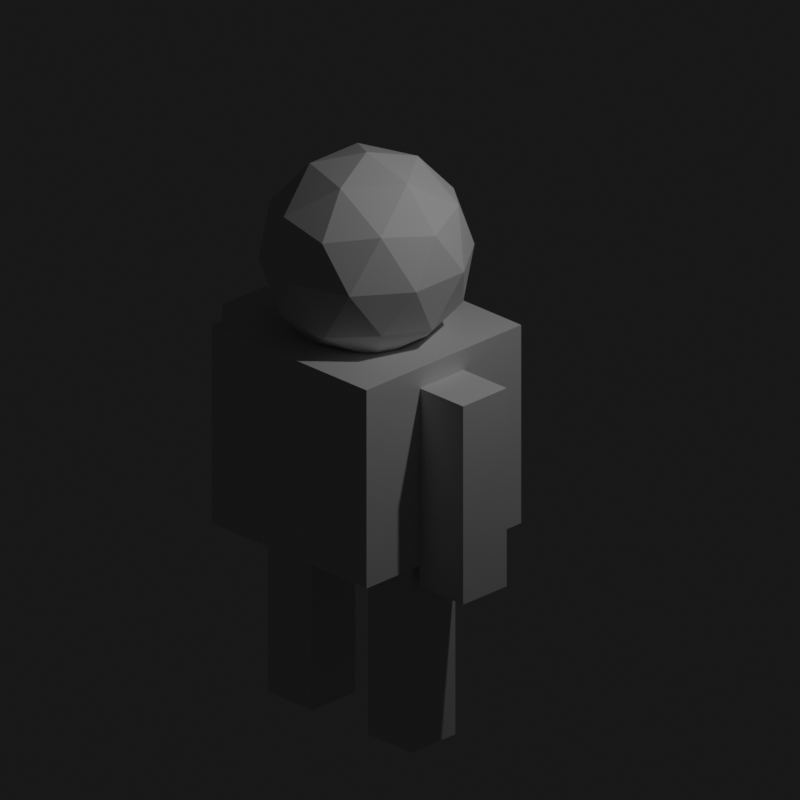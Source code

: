 # Source: player.blend  (saved by Blender 4.3.34; exported with 4.5.12 LTS)
import bpy
from mathutils import Matrix  # noqa: F401  (used for matrix-valued properties, if any)

bpy.ops.wm.read_factory_settings(use_empty=True)
scene = bpy.context.scene
scene.name = 'Scene'

# ---- collections
col_collection = bpy.data.collections.new('Collection'); scene.collection.children.link(col_collection)

# ---- materials (node trees are filled in below, after node groups)
mat_material = bpy.data.materials.new('Material')
mat_material.alpha_threshold = 0.0
mat_material.roughness = 0.5
mat_material.line_color = (0.0, 0.0, 0.0, 1.0)

# ---- material node trees
mat_material.use_nodes = True; mat_material.node_tree.nodes.clear()
_N = mat_material.node_tree.nodes; _L = mat_material.node_tree.links
n0 = _N.new('ShaderNodeOutputMaterial'); n0.name = 'Material Output'; n0.location = (300, 300)
n1 = _N.new('ShaderNodeBsdfPrincipled'); n1.name = 'Principled BSDF'; n1.location = (10, 300)
n1.inputs[3].default_value = 1.45
_L.new(n1.outputs[0], n0.inputs[0])
n0.is_active_output = True

# ---- world
world_world = bpy.data.worlds.new('World'); scene.world = world_world
world_world.use_nodes = True; world_world.node_tree.nodes.clear()
_N = world_world.node_tree.nodes; _L = world_world.node_tree.links
n0 = _N.new('ShaderNodeOutputWorld'); n0.name = 'World Output'; n0.location = (300, 300)
n1 = _N.new('ShaderNodeBackground'); n1.name = 'Background'; n1.location = (10, 300)
n1.inputs[0].default_value = (0.05088, 0.05088, 0.05088, 1.0)
_L.new(n1.outputs[0], n0.inputs[0])
n0.is_active_output = True
world_world.color = (0.05088, 0.05088, 0.05088)
world_world.sun_shadow_jitter_overblur = 0.0

# ---- cameras
cam_camera = bpy.data.cameras.new('Camera')
cam_camera.type = 'ORTHO'
cam_camera.clip_end = 100.0
cam_camera.ortho_scale = 7.314

# ---- lights
light_light = bpy.data.lights.new('Light', 'POINT')
light_light.energy = 1000.0
light_light.shadow_soft_size = 0.1

# ---- meshes
me_cube = bpy.data.meshes.new('Cube')
me_cube.from_pydata([(1.0, 1.0, 1.0), (1.0, 1.0, -1.0), (1.0, -1.0, 1.0), (1.0, -1.0, -1.0), (-1.0, 1.0, 1.0), (-1.0, 1.0, -1.0), (-1.0, -1.0, 1.0), (-1.0, -1.0, -1.0)], [], [(0, 4, 6, 2), (3, 2, 6, 7), (7, 6, 4, 5), (5, 1, 3, 7), (1, 0, 2, 3), (5, 4, 0, 1)])
_uv = me_cube.uv_layers.new(name='UVMap')
_uv.uv.foreach_set('vector', [0.625, 0.5, 0.875, 0.5, 0.875, 0.75, 0.625, 0.75, 0.375, 0.75, 0.625, 0.75, 0.625, 1.0, 0.375, 1.0, 0.375, 0.0, 0.625, 0.0, 0.625, 0.25, 0.375, 0.25, 0.125, 0.5, 0.375, 0.5, 0.375, 0.75, 0.125, 0.75, 0.375, 0.5, 0.625, 0.5, 0.625, 0.75, 0.375, 0.75, 0.375, 0.25, 0.625, 0.25, 0.625, 0.5, 0.375, 0.5])
me_cube.materials.append(mat_material)
me_cube.use_mirror_vertex_groups = False
me_cube.update()
me_icosphere = bpy.data.meshes.new('Icosphere')
me_icosphere.from_pydata([(0.0, 0.0, -1.0), (0.7236, -0.5257, -0.4472), (-0.2764, -0.8506, -0.4472), (-0.8944, 0.0, -0.4472), (-0.2764, 0.8506, -0.4472), (0.7236, 0.5257, -0.4472), (0.2764, -0.8506, 0.4472), (-0.7236, -0.5257, 0.4472), (-0.7236, 0.5257, 0.4472), (0.2764, 0.8506, 0.4472), (0.8944, 0.0, 0.4472), (0.0, 0.0, 1.0), (-0.1625, -0.5, -0.8507), (0.4253, -0.309, -0.8507), (0.2629, -0.809, -0.5257), (0.8506, 0.0, -0.5257), (0.4253, 0.309, -0.8507), (-0.5257, 0.0, -0.8507), (-0.6882, -0.5, -0.5257), (-0.1625, 0.5, -0.8507), (-0.6882, 0.5, -0.5257), (0.2629, 0.809, -0.5257), (0.9511, -0.309, 0.0), (0.9511, 0.309, 0.0), (0.0, -1.0, 0.0), (0.5878, -0.809, 0.0), (-0.9511, -0.309, 0.0), (-0.5878, -0.809, 0.0), (-0.5878, 0.809, 0.0), (-0.9511, 0.309, 0.0), (0.5878, 0.809, 0.0), (0.0, 1.0, 0.0), (0.6882, -0.5, 0.5257), (-0.2629, -0.809, 0.5257), (-0.8506, 0.0, 0.5257), (-0.2629, 0.809, 0.5257), (0.6882, 0.5, 0.5257), (0.1625, -0.5, 0.8507), (0.5257, 0.0, 0.8507), (-0.4253, -0.309, 0.8507), (-0.4253, 0.309, 0.8507), (0.1625, 0.5, 0.8507)], [], [(0, 13, 12), (1, 13, 15), (0, 12, 17), (0, 17, 19), (0, 19, 16), (1, 15, 22), (2, 14, 24), (3, 18, 26), (4, 20, 28), (5, 21, 30), (1, 22, 25), (2, 24, 27), (3, 26, 29), (4, 28, 31), (5, 30, 23), (6, 32, 37), (7, 33, 39), (8, 34, 40), (9, 35, 41), (10, 36, 38), (38, 41, 11), (38, 36, 41), (36, 9, 41), (41, 40, 11), (41, 35, 40), (35, 8, 40), (40, 39, 11), (40, 34, 39), (34, 7, 39), (39, 37, 11), (39, 33, 37), (33, 6, 37), (37, 38, 11), (37, 32, 38), (32, 10, 38), (23, 36, 10), (23, 30, 36), (30, 9, 36), (31, 35, 9), (31, 28, 35), (28, 8, 35), (29, 34, 8), (29, 26, 34), (26, 7, 34), (27, 33, 7), (27, 24, 33), (24, 6, 33), (25, 32, 6), (25, 22, 32), (22, 10, 32), (30, 31, 9), (30, 21, 31), (21, 4, 31), (28, 29, 8), (28, 20, 29), (20, 3, 29), (26, 27, 7), (26, 18, 27), (18, 2, 27), (24, 25, 6), (24, 14, 25), (14, 1, 25), (22, 23, 10), (22, 15, 23), (15, 5, 23), (16, 21, 5), (16, 19, 21), (19, 4, 21), (19, 20, 4), (19, 17, 20), (17, 3, 20), (17, 18, 3), (17, 12, 18), (12, 2, 18), (15, 16, 5), (15, 13, 16), (13, 0, 16), (12, 14, 2), (12, 13, 14), (13, 1, 14)])
_uv = me_icosphere.uv_layers.new(name='UVMap')
_uv.uv.foreach_set('vector', [0.1818, 0.0, 0.2273, 0.07873, 0.1364, 0.07873, 0.2727, 0.1575, 0.3182, 0.07873, 0.3636, 0.1575, 0.9091, 0.0, 0.9545, 0.07873, 0.8636, 0.07873, 0.7273, 0.0, 0.7727, 0.07873, 0.6818, 0.07873, 0.5455, 0.0, 0.5909, 0.07873, 0.5, 0.07873, 0.2727, 0.1575, 0.3636, 0.1575, 0.3182, 0.2362, 0.09091, 0.1575, 0.1818, 0.1575, 0.1364, 0.2362, 0.8182, 0.1575, 0.9091, 0.1575, 0.8636, 0.2362, 0.6364, 0.1575, 0.7273, 0.1575, 0.6818, 0.2362, 0.4545, 0.1575, 0.5455, 0.1575, 0.5, 0.2362, 0.2727, 0.1575, 0.3182, 0.2362, 0.2273, 0.2362, 0.09091, 0.1575, 0.1364, 0.2362, 0.04546, 0.2362, 0.8182, 0.1575, 0.8636, 0.2362, 0.7727, 0.2362, 0.6364, 0.1575, 0.6818, 0.2362, 0.5909, 0.2362, 0.4545, 0.1575, 0.5, 0.2362, 0.4091, 0.2362, 0.1818, 0.3149, 0.2727, 0.3149, 0.2273, 0.3937, 0.0, 0.3149, 0.09091, 0.3149, 0.04546, 0.3937, 0.7273, 0.3149, 0.8182, 0.3149, 0.7727, 0.3937, 0.5455, 0.3149, 0.6364, 0.3149, 0.5909, 0.3937, 0.3636, 0.3149, 0.4545, 0.3149, 0.4091, 0.3937, 0.4091, 0.3937, 0.5, 0.3937, 0.4545, 0.4724, 0.4091, 0.3937, 0.4545, 0.3149, 0.5, 0.3937, 0.4545, 0.3149, 0.5455, 0.3149, 0.5, 0.3937, 0.5909, 0.3937, 0.6818, 0.3937, 0.6364, 0.4724, 0.5909, 0.3937, 0.6364, 0.3149, 0.6818, 0.3937, 0.6364, 0.3149, 0.7273, 0.3149, 0.6818, 0.3937, 0.7727, 0.3937, 0.8636, 0.3937, 0.8182, 0.4724, 0.7727, 0.3937, 0.8182, 0.3149, 0.8636, 0.3937, 0.8182, 0.3149, 0.9091, 0.3149, 0.8636, 0.3937, 0.04546, 0.3937, 0.1364, 0.3937, 0.09091, 0.4724, 0.04546, 0.3937, 0.09091, 0.3149, 0.1364, 0.3937, 0.09091, 0.3149, 0.1818, 0.3149, 0.1364, 0.3937, 0.2273, 0.3937, 0.3182, 0.3937, 0.2727, 0.4724, 0.2273, 0.3937, 0.2727, 0.3149, 0.3182, 0.3937, 0.2727, 0.3149, 0.3636, 0.3149, 0.3182, 0.3937, 0.4091, 0.2362, 0.4545, 0.3149, 0.3636, 0.3149, 0.4091, 0.2362, 0.5, 0.2362, 0.4545, 0.3149, 0.5, 0.2362, 0.5455, 0.3149, 0.4545, 0.3149, 0.5909, 0.2362, 0.6364, 0.3149, 0.5455, 0.3149, 0.5909, 0.2362, 0.6818, 0.2362, 0.6364, 0.3149, 0.6818, 0.2362, 0.7273, 0.3149, 0.6364, 0.3149, 0.7727, 0.2362, 0.8182, 0.3149, 0.7273, 0.3149, 0.7727, 0.2362, 0.8636, 0.2362, 0.8182, 0.3149, 0.8636, 0.2362, 0.9091, 0.3149, 0.8182, 0.3149, 0.04546, 0.2362, 0.09091, 0.3149, 0.0, 0.3149, 0.04546, 0.2362, 0.1364, 0.2362, 0.09091, 0.3149, 0.1364, 0.2362, 0.1818, 0.3149, 0.09091, 0.3149, 0.2273, 0.2362, 0.2727, 0.3149, 0.1818, 0.3149, 0.2273, 0.2362, 0.3182, 0.2362, 0.2727, 0.3149, 0.3182, 0.2362, 0.3636, 0.3149, 0.2727, 0.3149, 0.5, 0.2362, 0.5909, 0.2362, 0.5455, 0.3149, 0.5, 0.2362, 0.5455, 0.1575, 0.5909, 0.2362, 0.5455, 0.1575, 0.6364, 0.1575, 0.5909, 0.2362, 0.6818, 0.2362, 0.7727, 0.2362, 0.7273, 0.3149, 0.6818, 0.2362, 0.7273, 0.1575, 0.7727, 0.2362, 0.7273, 0.1575, 0.8182, 0.1575, 0.7727, 0.2362, 0.8636, 0.2362, 0.9545, 0.2362, 0.9091, 0.3149, 0.8636, 0.2362, 0.9091, 0.1575, 0.9545, 0.2362, 0.9091, 0.1575, 1.0, 0.1575, 0.9545, 0.2362, 0.1364, 0.2362, 0.2273, 0.2362, 0.1818, 0.3149, 0.1364, 0.2362, 0.1818, 0.1575, 0.2273, 0.2362, 0.1818, 0.1575, 0.2727, 0.1575, 0.2273, 0.2362, 0.3182, 0.2362, 0.4091, 0.2362, 0.3636, 0.3149, 0.3182, 0.2362, 0.3636, 0.1575, 0.4091, 0.2362, 0.3636, 0.1575, 0.4545, 0.1575, 0.4091, 0.2362, 0.5, 0.07873, 0.5455, 0.1575, 0.4545, 0.1575, 0.5, 0.07873, 0.5909, 0.07873, 0.5455, 0.1575, 0.5909, 0.07873, 0.6364, 0.1575, 0.5455, 0.1575, 0.6818, 0.07873, 0.7273, 0.1575, 0.6364, 0.1575, 0.6818, 0.07873, 0.7727, 0.07873, 0.7273, 0.1575, 0.7727, 0.07873, 0.8182, 0.1575, 0.7273, 0.1575, 0.8636, 0.07873, 0.9091, 0.1575, 0.8182, 0.1575, 0.8636, 0.07873, 0.9545, 0.07873, 0.9091, 0.1575, 0.9545, 0.07873, 1.0, 0.1575, 0.9091, 0.1575, 0.3636, 0.1575, 0.4091, 0.07873, 0.4545, 0.1575, 0.3636, 0.1575, 0.3182, 0.07873, 0.4091, 0.07873, 0.3182, 0.07873, 0.3636, 0.0, 0.4091, 0.07873, 0.1364, 0.07873, 0.1818, 0.1575, 0.09091, 0.1575, 0.1364, 0.07873, 0.2273, 0.07873, 0.1818, 0.1575, 0.2273, 0.07873, 0.2727, 0.1575, 0.1818, 0.1575])
me_icosphere.update()
me_cube_001 = bpy.data.meshes.new('Cube.001')
me_cube_001.from_pydata([(1.0, 1.0, 1.0), (1.0, 1.0, -1.0), (1.0, -1.0, 1.0), (1.0, -1.0, -1.0), (-1.0, 1.0, 1.0), (-1.0, 1.0, -1.0), (-1.0, -1.0, 1.0), (-1.0, -1.0, -1.0)], [], [(0, 4, 6, 2), (3, 2, 6, 7), (7, 6, 4, 5), (5, 1, 3, 7), (1, 0, 2, 3), (5, 4, 0, 1)])
_uv = me_cube_001.uv_layers.new(name='UVMap')
_uv.uv.foreach_set('vector', [0.625, 0.5, 0.875, 0.5, 0.875, 0.75, 0.625, 0.75, 0.375, 0.75, 0.625, 0.75, 0.625, 1.0, 0.375, 1.0, 0.375, 0.0, 0.625, 0.0, 0.625, 0.25, 0.375, 0.25, 0.125, 0.5, 0.375, 0.5, 0.375, 0.75, 0.125, 0.75, 0.375, 0.5, 0.625, 0.5, 0.625, 0.75, 0.375, 0.75, 0.375, 0.25, 0.625, 0.25, 0.625, 0.5, 0.375, 0.5])
me_cube_001.materials.append(mat_material)
me_cube_001.use_mirror_vertex_groups = False
me_cube_001.update()
me_cube_002 = bpy.data.meshes.new('Cube.002')
me_cube_002.from_pydata([(1.0, 1.0, 1.0), (1.0, 1.0, -1.0), (1.0, -1.0, 1.0), (1.0, -1.0, -1.0), (-1.0, 1.0, 1.0), (-1.0, 1.0, -1.0), (-1.0, -1.0, 1.0), (-1.0, -1.0, -1.0)], [], [(0, 4, 6, 2), (3, 2, 6, 7), (7, 6, 4, 5), (5, 1, 3, 7), (1, 0, 2, 3), (5, 4, 0, 1)])
_uv = me_cube_002.uv_layers.new(name='UVMap')
_uv.uv.foreach_set('vector', [0.625, 0.5, 0.875, 0.5, 0.875, 0.75, 0.625, 0.75, 0.375, 0.75, 0.625, 0.75, 0.625, 1.0, 0.375, 1.0, 0.375, 0.0, 0.625, 0.0, 0.625, 0.25, 0.375, 0.25, 0.125, 0.5, 0.375, 0.5, 0.375, 0.75, 0.125, 0.75, 0.375, 0.5, 0.625, 0.5, 0.625, 0.75, 0.375, 0.75, 0.375, 0.25, 0.625, 0.25, 0.625, 0.5, 0.375, 0.5])
me_cube_002.materials.append(mat_material)
me_cube_002.use_mirror_vertex_groups = False
me_cube_002.update()
me_cube_003 = bpy.data.meshes.new('Cube.003')
me_cube_003.from_pydata([(1.0, 1.0, 1.0), (1.0, 1.0, -1.0), (1.0, -1.0, 1.0), (1.0, -1.0, -1.0), (-1.0, 1.0, 1.0), (-1.0, 1.0, -1.0), (-1.0, -1.0, 1.0), (-1.0, -1.0, -1.0)], [], [(0, 4, 6, 2), (3, 2, 6, 7), (7, 6, 4, 5), (5, 1, 3, 7), (1, 0, 2, 3), (5, 4, 0, 1)])
_uv = me_cube_003.uv_layers.new(name='UVMap')
_uv.uv.foreach_set('vector', [0.625, 0.5, 0.875, 0.5, 0.875, 0.75, 0.625, 0.75, 0.375, 0.75, 0.625, 0.75, 0.625, 1.0, 0.375, 1.0, 0.375, 0.0, 0.625, 0.0, 0.625, 0.25, 0.375, 0.25, 0.125, 0.5, 0.375, 0.5, 0.375, 0.75, 0.125, 0.75, 0.375, 0.5, 0.625, 0.5, 0.625, 0.75, 0.375, 0.75, 0.375, 0.25, 0.625, 0.25, 0.625, 0.5, 0.375, 0.5])
me_cube_003.materials.append(mat_material)
me_cube_003.use_mirror_vertex_groups = False
me_cube_003.update()
me_cube_004 = bpy.data.meshes.new('Cube.004')
me_cube_004.from_pydata([(1.0, 1.0, 1.0), (1.0, 1.0, -1.0), (1.0, -1.0, 1.0), (1.0, -1.0, -1.0), (-1.0, 1.0, 1.0), (-1.0, 1.0, -1.0), (-1.0, -1.0, 1.0), (-1.0, -1.0, -1.0)], [], [(0, 4, 6, 2), (3, 2, 6, 7), (7, 6, 4, 5), (5, 1, 3, 7), (1, 0, 2, 3), (5, 4, 0, 1)])
_uv = me_cube_004.uv_layers.new(name='UVMap')
_uv.uv.foreach_set('vector', [0.625, 0.5, 0.875, 0.5, 0.875, 0.75, 0.625, 0.75, 0.375, 0.75, 0.625, 0.75, 0.625, 1.0, 0.375, 1.0, 0.375, 0.0, 0.625, 0.0, 0.625, 0.25, 0.375, 0.25, 0.125, 0.5, 0.375, 0.5, 0.375, 0.75, 0.125, 0.75, 0.375, 0.5, 0.625, 0.5, 0.625, 0.75, 0.375, 0.75, 0.375, 0.25, 0.625, 0.25, 0.625, 0.5, 0.375, 0.5])
me_cube_004.materials.append(mat_material)
me_cube_004.use_mirror_vertex_groups = False
me_cube_004.update()

# ---- objects
ob_cube = bpy.data.objects.new('Cube', me_cube)
ob_light = bpy.data.objects.new('Light', light_light)
ob_camera = bpy.data.objects.new('Camera', cam_camera)
ob_leg2 = bpy.data.objects.new('leg2', me_icosphere)
ob_leg1 = bpy.data.objects.new('leg1', me_cube_001)
ob_cube_002 = bpy.data.objects.new('Cube.002', me_cube_002)
ob_leg1_001 = bpy.data.objects.new('leg1.001', me_cube_003)
ob_leg1_002 = bpy.data.objects.new('leg1.002', me_cube_004)

# ---- transforms, parenting, visibility, modifiers, constraints
ob_cube.location = (0.0, 0.0, 0.0)
ob_cube.lock_rotations_4d = False
ob_cube.empty_display_type = 'ARROWS'
ob_cube.lineart.crease_threshold = 0.0
ob_light.location = (4.076, 1.005, 5.904)
ob_light.rotation_euler = (0.6503, 0.05522, 1.866)
ob_light.lock_rotations_4d = False
ob_light.empty_display_type = 'ARROWS'
ob_light.color = (0.0, 0.0, 0.0, 0.0)
ob_light.lineart.crease_threshold = 0.0
ob_camera.location = (7.359, -6.926, 4.958)
ob_camera.rotation_euler = (1.134, 0.0, 0.7854)
ob_camera.lock_rotations_4d = False
ob_camera.empty_display_type = 'ARROWS'
ob_camera.color = (0.0, 0.0, 0.0, 0.0)
ob_camera.display_type = 'WIRE'
ob_camera.lineart.crease_threshold = 0.0
ob_leg2.location = (0.0, 0.0, 1.744)
ob_leg1.location = (-0.6874, -0.02279, -1.923)
ob_leg1.scale = (0.282, 0.282, 1.0)
ob_leg1.lock_rotations_4d = False
ob_leg1.empty_display_type = 'ARROWS'
ob_leg1.lineart.crease_threshold = 0.0
ob_cube_002.location = (0.6077, -0.02279, -1.923)
ob_cube_002.scale = (0.282, 0.282, 1.0)
ob_cube_002.lock_rotations_4d = False
ob_cube_002.empty_display_type = 'ARROWS'
ob_cube_002.lineart.crease_threshold = 0.0
ob_leg1_001.location = (-1.281, -0.02279, -0.2102)
ob_leg1_001.scale = (0.282, 0.282, 1.0)
ob_leg1_001.lock_rotations_4d = False
ob_leg1_001.empty_display_type = 'ARROWS'
ob_leg1_001.lineart.crease_threshold = 0.0
ob_leg1_002.location = (1.272, -0.02279, -0.2102)
ob_leg1_002.scale = (0.282, 0.282, 1.0)
ob_leg1_002.lock_rotations_4d = False
ob_leg1_002.empty_display_type = 'ARROWS'
ob_leg1_002.lineart.crease_threshold = 0.0

# ---- collection membership
col_collection.objects.link(ob_cube)
col_collection.objects.link(ob_light)
col_collection.objects.link(ob_camera)
col_collection.objects.link(ob_leg2)
col_collection.objects.link(ob_leg1)
col_collection.objects.link(ob_cube_002)
col_collection.objects.link(ob_leg1_001)
col_collection.objects.link(ob_leg1_002)

# ---- scene / render settings (as saved in the file)
scene.camera = ob_camera
scene.frame_start = 1; scene.frame_end = 250; scene.frame_set(1)
scene.render.engine = 'BLENDER_WORKBENCH'
scene.render.resolution_x = 512
scene.render.resolution_y = 512
scene.render.film_transparent = True
scene.view_settings.exposure = -1.867
bpy.context.view_layer.update()
